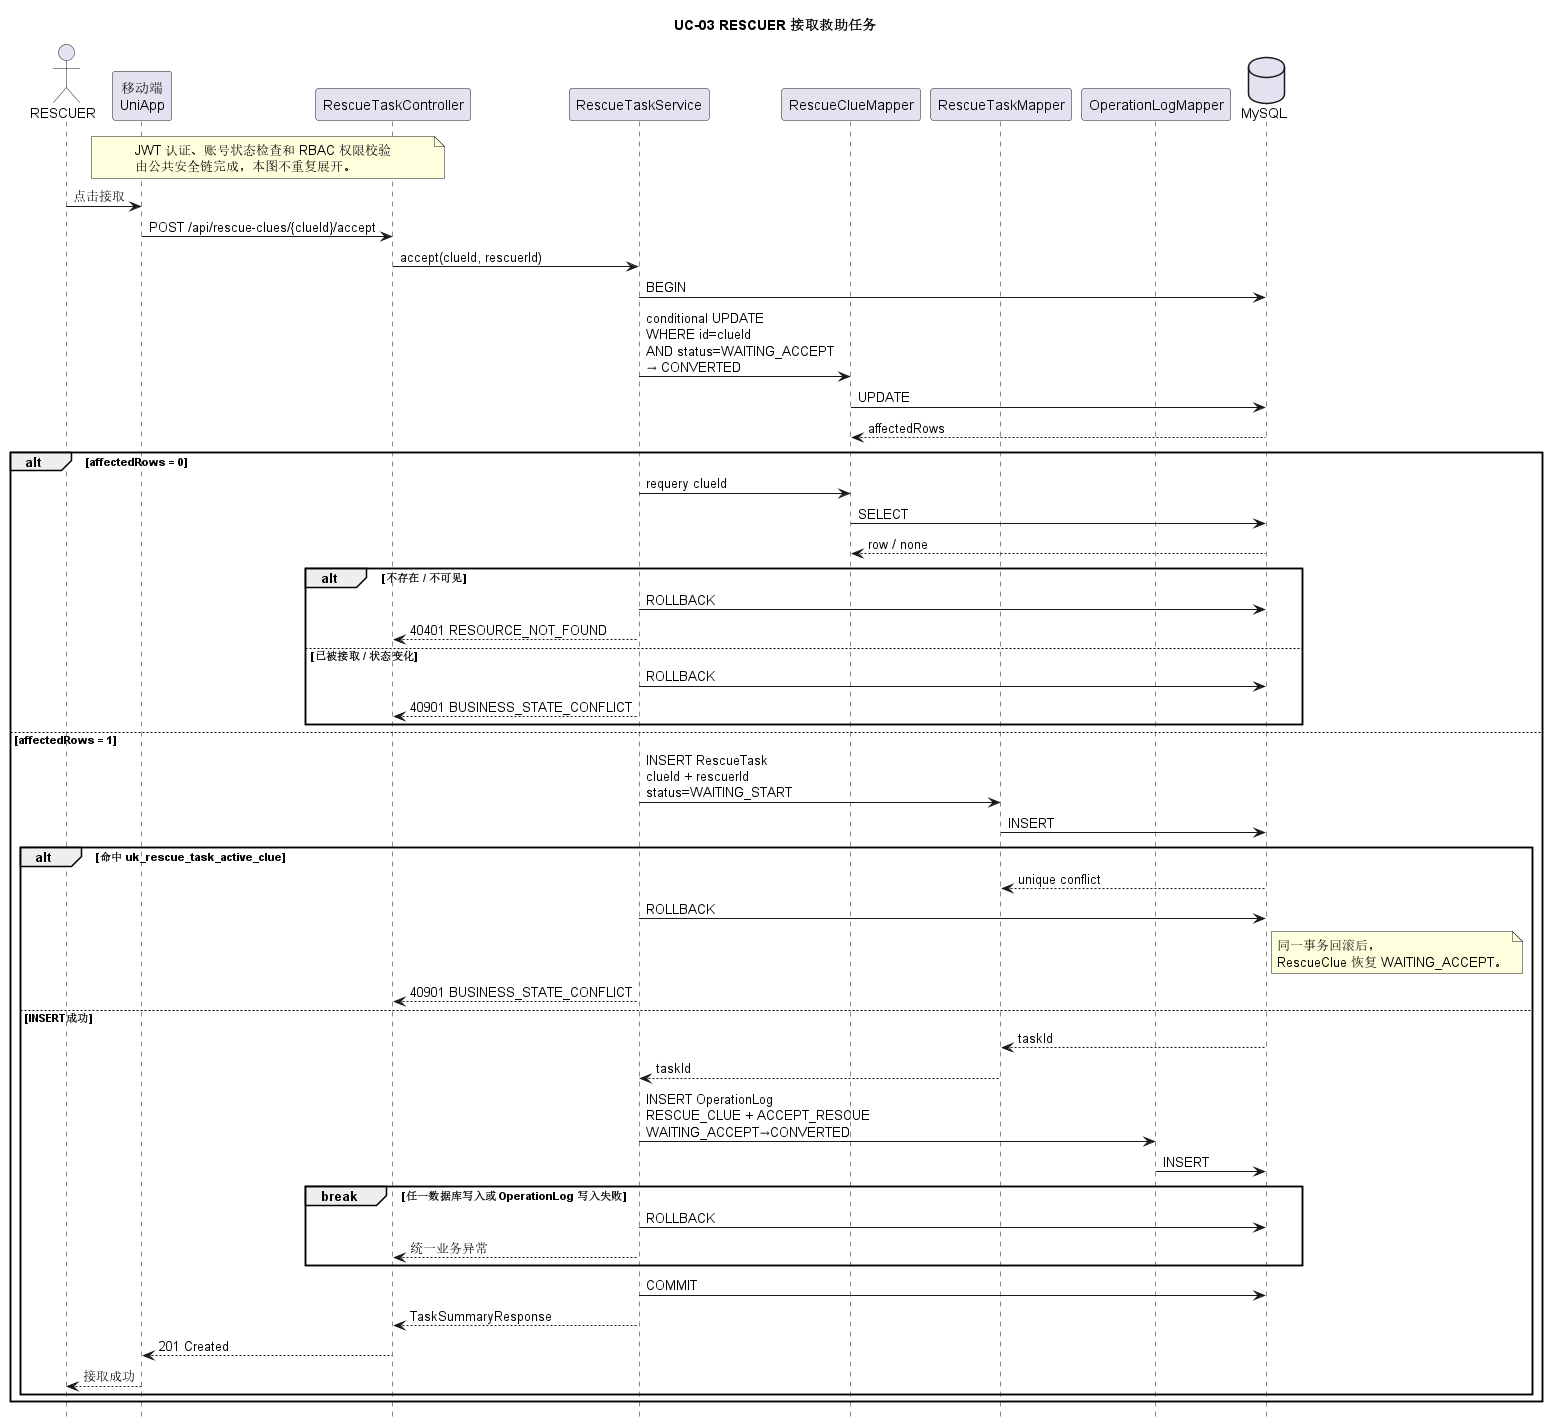

The diagram above was rendered by PlantUML. Its source (embedded in the PNG):
@startuml
hide footbox
skinparam shadowing false

title UC-03 RESCUER 接取救助任务

actor "RESCUER" as Rescuer
participant "移动端\nUniApp" as App
participant "RescueTaskController" as C
participant "RescueTaskService" as S
participant "RescueClueMapper" as CM
participant "RescueTaskMapper" as TM
participant "OperationLogMapper" as OLM
database "MySQL" as DB

note over App,C
JWT 认证、账号状态检查和 RBAC 权限校验
由公共安全链完成，本图不重复展开。
end note

Rescuer -> App : 点击接取
App -> C : POST /api/rescue-clues/{clueId}/accept
C -> S : accept(clueId, rescuerId)

S -> DB : BEGIN

S -> CM : conditional UPDATE\nWHERE id=clueId\nAND status=WAITING_ACCEPT\n→ CONVERTED
CM -> DB : UPDATE
DB --> CM : affectedRows

alt affectedRows = 0
  S -> CM : requery clueId
  CM -> DB : SELECT
  DB --> CM : row / none
  alt 不存在 / 不可见
    S -> DB : ROLLBACK
    S --> C : 40401 RESOURCE_NOT_FOUND
  else 已被接取 / 状态变化
    S -> DB : ROLLBACK
    S --> C : 40901 BUSINESS_STATE_CONFLICT
  end

else affectedRows = 1
  S -> TM : INSERT RescueTask\nclueId + rescuerId\nstatus=WAITING_START
  TM -> DB : INSERT

  alt 命中 uk_rescue_task_active_clue
    DB --> TM : unique conflict
    S -> DB : ROLLBACK
    note right of DB
    同一事务回滚后，
    RescueClue 恢复 WAITING_ACCEPT。
    end note
    S --> C : 40901 BUSINESS_STATE_CONFLICT
  else INSERT成功
    DB --> TM : taskId
    TM --> S : taskId

    S -> OLM : INSERT OperationLog\nRESCUE_CLUE + ACCEPT_RESCUE\nWAITING_ACCEPT→CONVERTED
    OLM -> DB : INSERT

    break 任一数据库写入或 OperationLog 写入失败
      S -> DB : ROLLBACK
      S --> C : 统一业务异常
    end

    S -> DB : COMMIT
    S --> C : TaskSummaryResponse
    C --> App : 201 Created
    App --> Rescuer : 接取成功
  end
end

@enduml